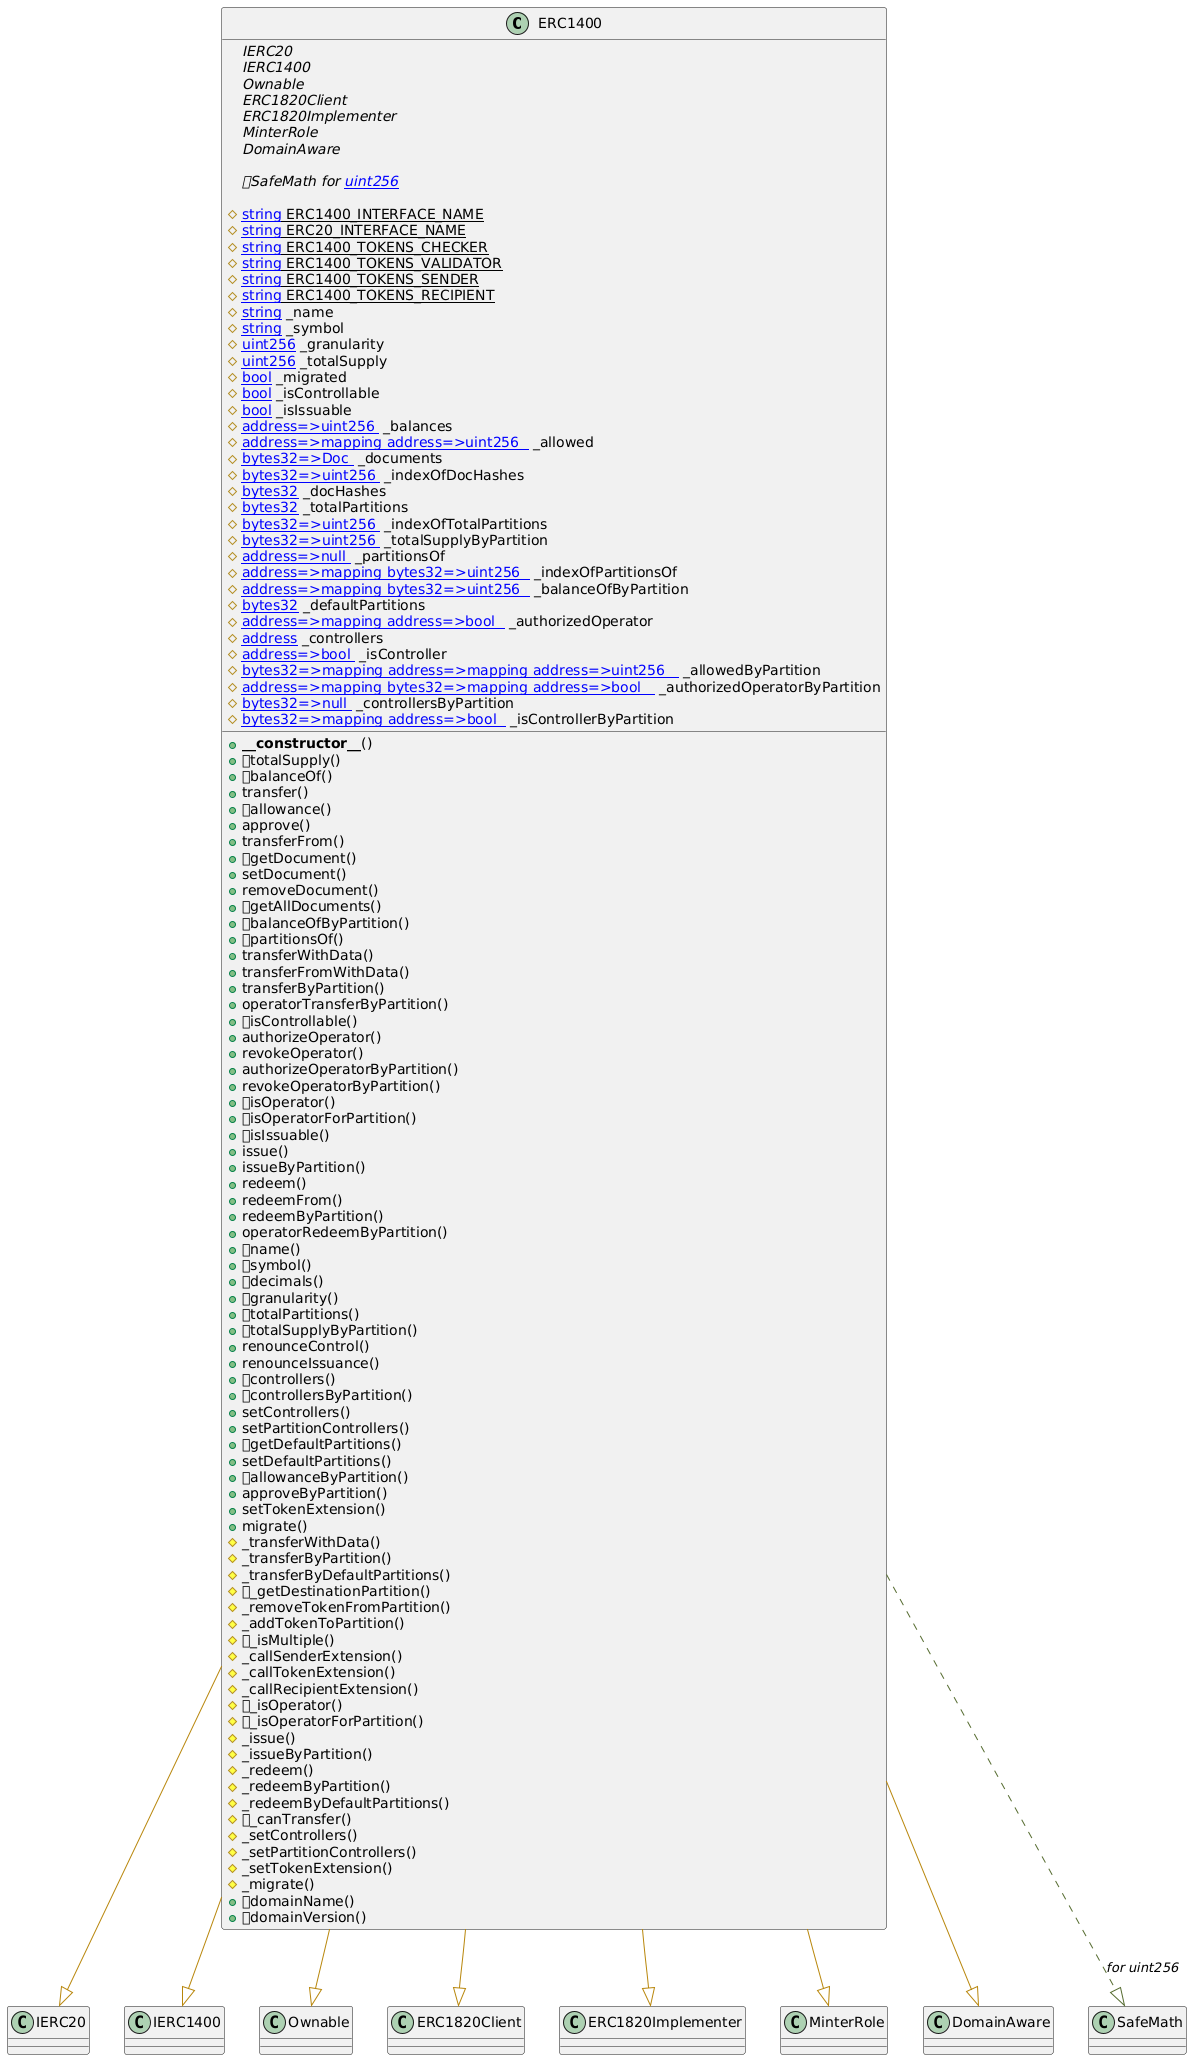

The diagram above was rendered by PlantUML. Its source (embedded in the PNG):
@startuml
' -- generated by: https://marketplace.visualstudio.com/items?itemName=tintinweb.solidity-visual-auditor
'
' -- for auto-render install: https://marketplace.visualstudio.com/items?itemName=jebbs.plantuml
' -- options --



' -- classes --


class ERC1400 {
    ' -- inheritance --
	{abstract}IERC20
	{abstract}IERC1400
	{abstract}Ownable
	{abstract}ERC1820Client
	{abstract}ERC1820Implementer
	{abstract}MinterRole
	{abstract}DomainAware

    ' -- usingFor --
	{abstract}📚SafeMath for [[uint256]]

    ' -- vars --
	#{static}[[string]] ERC1400_INTERFACE_NAME
	#{static}[[string]] ERC20_INTERFACE_NAME
	#{static}[[string]] ERC1400_TOKENS_CHECKER
	#{static}[[string]] ERC1400_TOKENS_VALIDATOR
	#{static}[[string]] ERC1400_TOKENS_SENDER
	#{static}[[string]] ERC1400_TOKENS_RECIPIENT
	#[[string]] _name
	#[[string]] _symbol
	#[[uint256]] _granularity
	#[[uint256]] _totalSupply
	#[[bool]] _migrated
	#[[bool]] _isControllable
	#[[bool]] _isIssuable
	#[[mapping address=>uint256 ]] _balances
	#[[mapping address=>mapping address=>uint256  ]] _allowed
	#[[mapping bytes32=>Doc ]] _documents
	#[[mapping bytes32=>uint256 ]] _indexOfDocHashes
	#[[bytes32]] _docHashes
	#[[bytes32]] _totalPartitions
	#[[mapping bytes32=>uint256 ]] _indexOfTotalPartitions
	#[[mapping bytes32=>uint256 ]] _totalSupplyByPartition
	#[[mapping address=>null ]] _partitionsOf
	#[[mapping address=>mapping bytes32=>uint256  ]] _indexOfPartitionsOf
	#[[mapping address=>mapping bytes32=>uint256  ]] _balanceOfByPartition
	#[[bytes32]] _defaultPartitions
	#[[mapping address=>mapping address=>bool  ]] _authorizedOperator
	#[[address]] _controllers
	#[[mapping address=>bool ]] _isController
	#[[mapping bytes32=>mapping address=>mapping address=>uint256   ]] _allowedByPartition
	#[[mapping address=>mapping bytes32=>mapping address=>bool   ]] _authorizedOperatorByPartition
	#[[mapping bytes32=>null ]] _controllersByPartition
	#[[mapping bytes32=>mapping address=>bool  ]] _isControllerByPartition

    ' -- methods --
	+**__constructor__**()
	+🔍totalSupply()
	+🔍balanceOf()
	+transfer()
	+🔍allowance()
	+approve()
	+transferFrom()
	+🔍getDocument()
	+setDocument()
	+removeDocument()
	+🔍getAllDocuments()
	+🔍balanceOfByPartition()
	+🔍partitionsOf()
	+transferWithData()
	+transferFromWithData()
	+transferByPartition()
	+operatorTransferByPartition()
	+🔍isControllable()
	+authorizeOperator()
	+revokeOperator()
	+authorizeOperatorByPartition()
	+revokeOperatorByPartition()
	+🔍isOperator()
	+🔍isOperatorForPartition()
	+🔍isIssuable()
	+issue()
	+issueByPartition()
	+redeem()
	+redeemFrom()
	+redeemByPartition()
	+operatorRedeemByPartition()
	+🔍name()
	+🔍symbol()
	+🔍decimals()
	+🔍granularity()
	+🔍totalPartitions()
	+🔍totalSupplyByPartition()
	+renounceControl()
	+renounceIssuance()
	+🔍controllers()
	+🔍controllersByPartition()
	+setControllers()
	+setPartitionControllers()
	+🔍getDefaultPartitions()
	+setDefaultPartitions()
	+🔍allowanceByPartition()
	+approveByPartition()
	+setTokenExtension()
	+migrate()
	#_transferWithData()
	#_transferByPartition()
	#_transferByDefaultPartitions()
	#🔍_getDestinationPartition()
	#_removeTokenFromPartition()
	#_addTokenToPartition()
	#🔍_isMultiple()
	#_callSenderExtension()
	#_callTokenExtension()
	#_callRecipientExtension()
	#🔍_isOperator()
	#🔍_isOperatorForPartition()
	#_issue()
	#_issueByPartition()
	#_redeem()
	#_redeemByPartition()
	#_redeemByDefaultPartitions()
	#🔍_canTransfer()
	#_setControllers()
	#_setPartitionControllers()
	#_setTokenExtension()
	#_migrate()
	+🔍domainName()
	+🔍domainVersion()

}
' -- inheritance / usingFor --
ERC1400 --[#DarkGoldenRod]|> IERC20
ERC1400 --[#DarkGoldenRod]|> IERC1400
ERC1400 --[#DarkGoldenRod]|> Ownable
ERC1400 --[#DarkGoldenRod]|> ERC1820Client
ERC1400 --[#DarkGoldenRod]|> ERC1820Implementer
ERC1400 --[#DarkGoldenRod]|> MinterRole
ERC1400 --[#DarkGoldenRod]|> DomainAware
ERC1400 ..[#DarkOliveGreen]|> SafeMath : //for uint256//
@enduml